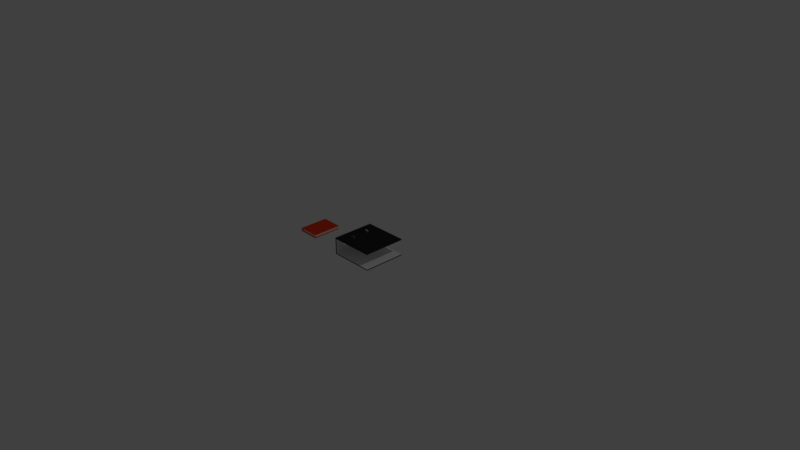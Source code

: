 # Source: assets.blend  (saved by Blender 2.79.0; exported with 4.5.12 LTS)
import bpy
from mathutils import Matrix  # noqa: F401  (used for matrix-valued properties, if any)

bpy.ops.wm.read_factory_settings(use_empty=True)
scene = bpy.context.scene
scene.name = 'Scene'

# ---- collections
col_collection_1 = bpy.data.collections.new('Collection 1'); scene.collection.children.link(col_collection_1)

# ---- materials (node trees are filled in below, after node groups)
mat_ringfolder_out = bpy.data.materials.new('ringfolder_out')
mat_ringfolder_out.alpha_threshold = 0.0
mat_ringfolder_out.use_transparent_shadow = False
mat_ringfolder_out.diffuse_color = (0.02198, 0.02198, 0.02198, 1.0)
mat_ringfolder_out.roughness = 0.5
mat_ringfolder_in = bpy.data.materials.new('ringfolder_in')
mat_ringfolder_in.alpha_threshold = 0.0
mat_ringfolder_in.use_transparent_shadow = False
mat_ringfolder_in.roughness = 0.5
mat_book_cover = bpy.data.materials.new('book_cover')
mat_book_cover.alpha_threshold = 0.0
mat_book_cover.use_transparent_shadow = False
mat_book_cover.diffuse_color = (0.8, 0.04674, 0.01407, 1.0)
mat_book_cover.roughness = 0.5
mat_book_cover.line_color = (0.0, 0.0, 0.0, 1.0)
mat_book_paper = bpy.data.materials.new('book_paper')
mat_book_paper.alpha_threshold = 0.0
mat_book_paper.use_transparent_shadow = False
mat_book_paper.diffuse_color = (0.9551, 0.8379, 0.6577, 1.0)
mat_book_paper.roughness = 0.5

# ---- material node trees

# ---- world
world_world = bpy.data.worlds.new('World'); scene.world = world_world
world_world.color = (0.05088, 0.05088, 0.05088)
world_world.use_sun_shadow = False
world_world.sun_shadow_jitter_overblur = 0.0
world_world.cycles.sampling_method = 'MANUAL'

# ---- cameras
cam_camera = bpy.data.cameras.new('Camera')
cam_camera.clip_end = 100.0
cam_camera.lens = 35.0
cam_camera.sensor_width = 32.0
cam_camera.sensor_height = 18.0
cam_camera.ortho_scale = 7.314
cam_camera.dof.focus_distance = 0.0
cam_camera.dof.aperture_fstop = 128.0

# ---- lights
light_lamp = bpy.data.lights.new('Lamp', 'POINT')
light_lamp.transmission_factor = 0.0
light_lamp.cutoff_distance = 30.0
light_lamp.energy = 100.0
light_lamp.shadow_buffer_clip_start = 1.001
light_lamp.shadow_soft_size = 0.1
light_lamp.shadow_maximum_resolution = 0.006
light_lamp.use_absolute_resolution = True

# ---- meshes
me_plane = bpy.data.meshes.new('Plane')
me_plane.from_pydata([(-0.2949, -0.2949, 0.0), (0.2949, -0.2949, 0.0), (-0.2949, 0.2949, 0.0), (0.2949, 0.2949, 0.0), (-0.2949, 0.2949, 0.2056), (-0.2949, -0.2949, 0.2056), (0.2949, -0.2949, 0.2056), (0.2949, 0.2949, 0.2056), (-0.3129, 0.2949, -0.01393), (-0.3129, -0.2949, -0.01393), (0.2949, -0.2949, -0.01393), (0.2949, 0.2949, -0.01393), (-0.3129, 0.2949, 0.2196), (-0.3129, -0.2949, 0.2196), (0.2949, -0.2949, 0.2196), (0.2949, 0.2949, 0.2196), (-0.2949, -0.1017, 0.0), (-0.2949, -0.1821, 0.0), (0.2949, -0.1821, 0.0), (0.2949, -0.1017, 0.0), (-0.2949, -0.1017, 0.2056), (-0.2949, -0.1821, 0.2056), (0.2949, -0.1821, 0.2056), (0.2949, -0.1017, 0.2056), (-0.3129, -0.1017, -0.01393), (-0.3129, -0.1821, -0.01393), (0.2949, -0.1821, -0.01393), (0.2949, -0.1017, -0.01393), (-0.3129, -0.1017, 0.2196), (-0.3129, -0.1821, 0.2196), (0.2949, -0.1821, 0.2196), (0.2949, -0.1017, 0.2196), (-0.2949, -0.2949, 0.06855), (-0.2949, -0.2949, 0.1371), (-0.2949, 0.2949, 0.1371), (-0.2949, 0.2949, 0.06855), (-0.3129, -0.2949, 0.0639), (-0.3129, -0.2949, 0.1417), (-0.3129, 0.2949, 0.1417), (-0.3129, 0.2949, 0.0639), (-0.2949, -0.1264, 0.1371), (-0.2949, -0.1017, 0.1116), (-0.2949, -0.0771, 0.1371), (-0.2949, -0.1017, 0.1617), (-0.2949, -0.1017, 0.094), (-0.2949, -0.1264, 0.06855), (-0.2949, -0.1017, 0.04391), (-0.2949, -0.0771, 0.06855), (-0.2949, -0.1821, 0.1116), (-0.2949, -0.1574, 0.1371), (-0.2949, -0.1821, 0.1617), (-0.2949, -0.2067, 0.1371), (-0.2949, -0.1574, 0.06855), (-0.2949, -0.1821, 0.094), (-0.2949, -0.2067, 0.06855), (-0.2949, -0.1821, 0.04391), (-0.3129, -0.1264, 0.0639), (-0.3129, -0.1017, 0.08935), (-0.3129, -0.0771, 0.0639), (-0.3129, -0.1017, 0.03926), (-0.3129, -0.1017, 0.1163), (-0.3129, -0.1264, 0.1417), (-0.3129, -0.1017, 0.1664), (-0.3129, -0.0771, 0.1417), (-0.3129, -0.1821, 0.08935), (-0.3129, -0.1574, 0.0639), (-0.3129, -0.1821, 0.03926), (-0.3129, -0.2067, 0.0639), (-0.3129, -0.1574, 0.1417), (-0.3129, -0.1821, 0.1163), (-0.3129, -0.2067, 0.1417), (-0.3129, -0.1821, 0.1664), (-0.1688, -0.1205, 0.188), (-0.1688, -0.1162, 0.1928), (-0.1688, -0.1205, 0.1965), (-0.1688, -0.1248, 0.1928), (-0.1962, -0.1205, 0.2038), (-0.192, -0.1162, 0.2062), (-0.1888, -0.1205, 0.208), (-0.192, -0.1248, 0.2062), (-0.1962, -0.1205, 0.2354), (-0.192, -0.1162, 0.233), (-0.1888, -0.1205, 0.2311), (-0.192, -0.1248, 0.233), (-0.1688, -0.1205, 0.2512), (-0.1688, -0.1162, 0.2464), (-0.1688, -0.1205, 0.2427), (-0.1688, -0.1248, 0.2464), (-0.1414, -0.1205, 0.2354), (-0.1456, -0.1162, 0.233), (-0.1488, -0.1205, 0.2311), (-0.1456, -0.1248, 0.233), (-0.1414, -0.1205, 0.2038), (-0.1456, -0.1162, 0.2062), (-0.1488, -0.1205, 0.208), (-0.1456, -0.1248, 0.2062), (-0.1688, 0.1112, 0.188), (-0.1688, 0.1155, 0.1928), (-0.1688, 0.1112, 0.1965), (-0.1688, 0.1069, 0.1928), (-0.1962, 0.1112, 0.2038), (-0.192, 0.1155, 0.2062), (-0.1888, 0.1112, 0.208), (-0.192, 0.1069, 0.2062), (-0.1962, 0.1112, 0.2354), (-0.192, 0.1155, 0.233), (-0.1888, 0.1112, 0.2311), (-0.192, 0.1069, 0.233), (-0.1688, 0.1112, 0.2512), (-0.1688, 0.1155, 0.2464), (-0.1688, 0.1112, 0.2427), (-0.1688, 0.1069, 0.2464), (-0.1414, 0.1112, 0.2354), (-0.1456, 0.1155, 0.233), (-0.1488, 0.1112, 0.2311), (-0.1456, 0.1069, 0.233), (-0.1414, 0.1112, 0.2038), (-0.1456, 0.1155, 0.2062), (-0.1488, 0.1112, 0.208), (-0.1456, 0.1069, 0.2062)], [], [(16, 19, 3, 2), (20, 4, 7, 23), (48, 53, 64, 69), (28, 31, 15, 12), (24, 8, 11, 27), (33, 5, 13, 37), (23, 7, 15, 31), (18, 1, 10, 26), (35, 2, 8, 39), (7, 4, 12, 15), (5, 6, 14, 13), (2, 3, 11, 8), (1, 0, 9, 10), (3, 19, 27, 11), (19, 18, 26, 27), (6, 22, 30, 14), (22, 23, 31, 30), (9, 25, 26, 10), (25, 24, 27, 26), (13, 14, 30, 29), (29, 30, 31, 28), (41, 60, 57, 44), (35, 34, 42, 41, 44, 47), (25, 9, 36, 67, 66), (38, 63, 62, 28, 12), (5, 21, 22, 6), (21, 20, 23, 22), (0, 1, 18, 17), (17, 18, 19, 16), (39, 58, 57, 60, 63, 38), (2, 35, 47, 46, 16), (24, 25, 66, 65, 56, 59), (62, 61, 68, 71, 29, 28), (65, 52, 45, 56), (51, 50, 21, 5, 33), (16, 46, 45, 52, 55, 17), (68, 61, 40, 49), (4, 34, 38, 12), (34, 35, 39, 38), (0, 32, 36, 9), (32, 33, 37, 36), (8, 24, 59, 58, 39), (17, 55, 54, 32, 0), (64, 67, 36, 37, 70, 69), (71, 70, 37, 13, 29), (34, 4, 20, 43, 42), (54, 53, 48, 51, 33, 32), (40, 41, 42, 43), (44, 45, 46, 47), (48, 49, 50, 51), (52, 53, 54, 55), (56, 57, 58, 59), (60, 61, 62, 63), (64, 65, 66, 67), (68, 69, 70, 71), (64, 53, 52, 65), (56, 45, 44, 57), (40, 61, 60, 41), (68, 49, 48, 69), (40, 43, 20, 21, 50, 49), (72, 76, 77, 73), (73, 77, 78, 74), (74, 78, 79, 75), (75, 79, 76, 72), (76, 80, 81, 77), (77, 81, 82, 78), (78, 82, 83, 79), (79, 83, 80, 76), (80, 84, 85, 81), (81, 85, 86, 82), (82, 86, 87, 83), (83, 87, 84, 80), (84, 88, 89, 85), (85, 89, 90, 86), (86, 90, 91, 87), (87, 91, 88, 84), (88, 92, 93, 89), (89, 93, 94, 90), (90, 94, 95, 91), (91, 95, 92, 88), (92, 72, 73, 93), (93, 73, 74, 94), (94, 74, 75, 95), (95, 75, 72, 92), (96, 100, 101, 97), (97, 101, 102, 98), (98, 102, 103, 99), (99, 103, 100, 96), (100, 104, 105, 101), (101, 105, 106, 102), (102, 106, 107, 103), (103, 107, 104, 100), (104, 108, 109, 105), (105, 109, 110, 106), (106, 110, 111, 107), (107, 111, 108, 104), (108, 112, 113, 109), (109, 113, 114, 110), (110, 114, 115, 111), (111, 115, 112, 108), (112, 116, 117, 113), (113, 117, 118, 114), (114, 118, 119, 115), (115, 119, 116, 112), (116, 96, 97, 117), (117, 97, 98, 118), (118, 98, 99, 119), (119, 99, 96, 116)])
me_plane.polygons.foreach_set('material_index', [1, 1, 1, 0, 0, 0, 0, 0, 0, 0, 0, 0, 0, 0, 0, 0, 0, 0, 0, 0, 0, 1, 1, 0, 0, 1, 1, 1, 1, 0, 1, 0, 0, 1, 1, 1, 1, 0, 0, 0, 0, 0, 1, 0, 0, 1, 1, 1, 1, 1, 1, 0, 0, 0, 0, 1, 1, 1, 1, 1, 1, 1, 1, 1, 1, 1, 1, 1, 0, 1, 1, 0, 1, 1, 0, 0, 1, 0, 0, 1, 1, 1, 1, 1, 1, 1, 1, 1, 1, 1, 1, 1, 1, 1, 1, 1, 1, 1, 1, 1, 1, 1, 1, 1, 1, 1, 1, 1])
me_plane.materials.append(mat_ringfolder_out)
me_plane.materials.append(mat_ringfolder_in)
me_plane.use_remesh_preserve_volume = False
me_plane.use_remesh_preserve_attributes = False
me_plane.use_mirror_vertex_groups = False
me_plane.update()
me_cube = bpy.data.meshes.new('Cube')
me_cube.from_pydata([(0.1422, 0.2015, -0.02633), (0.1422, -0.2015, -0.02633), (-0.139, -0.2015, -0.02633), (-0.139, 0.2015, -0.02633), (0.1422, 0.2015, 0.02633), (0.1422, -0.2015, 0.02633), (-0.139, -0.2015, 0.02633), (-0.139, 0.2015, 0.02633), (0.1422, 0.2015, -0.01737), (0.1422, 0.2015, 0.01737), (0.1422, -0.2015, -0.01737), (0.1422, -0.2015, 0.01737), (-0.139, -0.2015, -0.01737), (-0.139, -0.2015, 0.01737), (-0.139, 0.2015, -0.01737), (-0.139, 0.2015, 0.01737), (0.1327, 0.1881, -0.01622), (0.1327, 0.1881, 0.01622), (0.1327, -0.1881, -0.01622), (0.1327, -0.1881, 0.01622), (-0.139, -0.1881, -0.01622), (-0.139, -0.1881, 0.01622), (-0.139, 0.1881, -0.01622), (-0.139, 0.1881, 0.01622), (-0.1501, -0.2015, 0.01737), (-0.1501, 0.2015, 0.01737), (-0.1501, -0.2015, -0.01737), (-0.1501, 0.2015, -0.01737), (-0.1501, -0.2015, -0.02159), (-0.1453, -0.2015, -0.02633), (-0.1453, 0.2015, -0.02633), (-0.1501, 0.2015, -0.02159), (-0.1453, -0.2015, 0.02633), (-0.1501, -0.2015, 0.02159), (-0.1501, 0.2015, 0.02159), (-0.1453, 0.2015, 0.02633)], [], [(0, 1, 2, 3), (4, 7, 6, 5), (9, 4, 5, 11), (11, 5, 6, 13), (8, 0, 3, 14), (4, 9, 15, 7), (9, 11, 19, 17), (13, 6, 32, 33, 24), (7, 15, 25, 34, 35), (1, 10, 12, 2), (15, 9, 17, 23), (0, 8, 10, 1), (12, 10, 18, 20), (17, 16, 22, 23), (18, 19, 21, 20), (16, 17, 19, 18), (11, 13, 21, 19), (8, 14, 22, 16), (14, 15, 23, 22), (13, 12, 20, 21), (10, 8, 16, 18), (6, 7, 35, 32), (2, 12, 26, 28, 29), (26, 24, 25, 27), (14, 3, 30, 31, 27), (28, 26, 27, 31), (15, 14, 27, 25), (12, 13, 24, 26), (24, 33, 34, 25), (28, 31, 30, 29), (32, 35, 34, 33), (3, 2, 29, 30)])
me_cube.polygons.foreach_set('material_index', [0, 0, 0, 0, 0, 0, 0, 0, 0, 0, 0, 0, 0, 1, 1, 1, 0, 0, 0, 0, 0, 0, 0, 0, 0, 0, 0, 0, 0, 0, 0, 0])
_uv = me_cube.uv_layers.new(name='UVMap')
_uv.uv.foreach_set('vector', [0.9999, 0.0002048, 0.9999, 0.9994, 0.5602, 0.9994, 0.5602, 0.0002048, 7.939e-05, 0.0001076, 0.4398, 0.0001076, 0.4398, 0.9993, 7.949e-05, 0.9993, 0.6342, 0.7125, 0.6342, 0.7266, 0.0001351, 0.7266, 0.0001352, 0.7125, 0.4669, 0.1604, 0.4669, 0.1669, 0.2637, 0.1669, 0.2637, 0.1604, 0.7581, 0.1353, 0.7581, 0.1288, 0.9613, 0.1288, 0.9613, 0.1353, 0.7581, 0.1669, 0.7581, 0.1604, 0.9613, 0.1604, 0.9613, 0.1669, 0.6341, 0.697, 0.0001351, 0.697, 0.02121, 0.682, 0.6131, 0.682, 0.2637, 0.1604, 0.2637, 0.1669, 0.2591, 0.1669, 0.2557, 0.1634, 0.2557, 0.1604, 0.9613, 0.1669, 0.9613, 0.1604, 0.9693, 0.1604, 0.9693, 0.1634, 0.9659, 0.1669, 0.4669, 0.1288, 0.4669, 0.1353, 0.2637, 0.1353, 0.2637, 0.1288, 0.2129, 0.1701, 0.2115, 0.2823, 0.2062, 0.2785, 0.2076, 0.1698, 0.6341, 0.7269, 0.6341, 0.7409, 0.0001351, 0.7409, 0.0001352, 0.7269, 0.04788, 0.1562, 0.05034, 0.043, 0.05567, 0.04684, 0.05326, 0.1565, 0.724, 0.1905, 0.724, 0.1671, 0.9203, 0.1671, 0.9203, 0.1905, 0.4521, 0.1671, 0.4521, 0.1905, 0.2557, 0.1905, 0.2557, 0.1671, 0.592, 0.6307, 0.592, 0.6817, 0.0001351, 0.6817, 0.0001352, 0.6307, 0.05047, 0.2834, 0.04788, 0.17, 0.05331, 0.1697, 0.05579, 0.2796, 0.2115, 0.04368, 0.2129, 0.1563, 0.2075, 0.1566, 0.2061, 0.04747, 0.2129, 0.1563, 0.2129, 0.1701, 0.2076, 0.1698, 0.2075, 0.1566, 0.04788, 0.17, 0.04788, 0.1562, 0.05326, 0.1565, 0.05331, 0.1697, 0.0001351, 0.6972, 0.6341, 0.6972, 0.6131, 0.7122, 0.02121, 0.7122, 0.4398, 0.9993, 0.4398, 0.0001076, 0.4508, 8.842e-05, 0.4508, 0.9993, 0.2637, 0.1288, 0.2637, 0.1353, 0.2557, 0.1353, 0.2557, 0.1322, 0.2591, 0.1288, 0.5272, 0.9994, 0.4728, 0.9994, 0.4728, 0.0001561, 0.5272, 0.0001561, 0.9613, 0.1353, 0.9613, 0.1288, 0.9659, 0.1288, 0.9693, 0.1322, 0.9693, 0.1353, 0.5382, 0.9994, 0.5272, 0.9994, 0.5272, 0.0001561, 0.5382, 0.000233, 0.9613, 0.1604, 0.9613, 0.1353, 0.9693, 0.1353, 0.9693, 0.1604, 0.2637, 0.1353, 0.2637, 0.1604, 0.2557, 0.1604, 0.2557, 0.1353, 0.4728, 0.9994, 0.4618, 0.9993, 0.4618, 7.939e-05, 0.4728, 0.0001561, 0.5382, 0.9994, 0.5382, 0.000233, 0.5492, 0.0002239, 0.5492, 0.9994, 0.4508, 0.9993, 0.4508, 8.842e-05, 0.4618, 7.939e-05, 0.4618, 0.9993, 0.5602, 0.0002048, 0.5602, 0.9994, 0.5492, 0.9994, 0.5492, 0.0002239])
me_cube.materials.append(mat_book_cover)
me_cube.materials.append(mat_book_paper)
me_cube.use_remesh_preserve_volume = False
me_cube.use_remesh_preserve_attributes = False
me_cube.use_mirror_vertex_groups = False
me_cube.update()

# ---- objects
ob_plane = bpy.data.objects.new('Plane', me_plane)
ob_book_default = bpy.data.objects.new('book_default', me_cube)
ob_lamp = bpy.data.objects.new('Lamp', light_lamp)
ob_camera = bpy.data.objects.new('Camera', cam_camera)

# ---- transforms, parenting, visibility, modifiers, constraints
ob_plane.location = (0.0, 0.0, 0.0)
ob_plane.lineart.crease_threshold = 0.0
ob_book_default.location = (-1.0, 0.0, 0.0)
ob_book_default.lock_rotations_4d = False
ob_book_default.empty_display_type = 'ARROWS'
ob_book_default.lineart.crease_threshold = 0.0
ob_lamp.location = (4.076, 1.005, 5.904)
ob_lamp.rotation_euler = (0.6503, 0.05522, 1.866)
ob_lamp.lock_rotations_4d = False
ob_lamp.empty_display_type = 'ARROWS'
ob_lamp.color = (0.0, 0.0, 0.0, 0.0)
ob_lamp.lineart.crease_threshold = 0.0
ob_camera.location = (7.481, -6.508, 5.344)
ob_camera.rotation_euler = (1.109, 0.0, 0.8149)
ob_camera.lock_rotations_4d = False
ob_camera.empty_display_type = 'ARROWS'
ob_camera.color = (0.0, 0.0, 0.0, 0.0)
ob_camera.display_type = 'WIRE'
ob_camera.lineart.crease_threshold = 0.0

# ---- collection membership
col_collection_1.objects.link(ob_plane)
col_collection_1.objects.link(ob_book_default)
col_collection_1.objects.link(ob_lamp)
col_collection_1.objects.link(ob_camera)

# ---- scene / render settings (as saved in the file)
scene.camera = ob_camera
scene.frame_start = 1; scene.frame_end = 250; scene.frame_set(1)
scene.render.engine = 'BLENDER_EEVEE_NEXT'
scene.render.resolution_percentage = 50
scene.render.dither_intensity = 0.0
scene.cycles.use_denoising = False
scene.cycles.samples = 128
scene.cycles.sampling_pattern = 'TABULATED_SOBOL'
scene.cycles.use_adaptive_sampling = False
scene.cycles.use_light_tree = False
scene.cycles.blur_glossy = 0.0
scene.cycles.sample_clamp_indirect = 0.0
scene.view_settings.view_transform = 'Standard'
bpy.context.view_layer.update()

